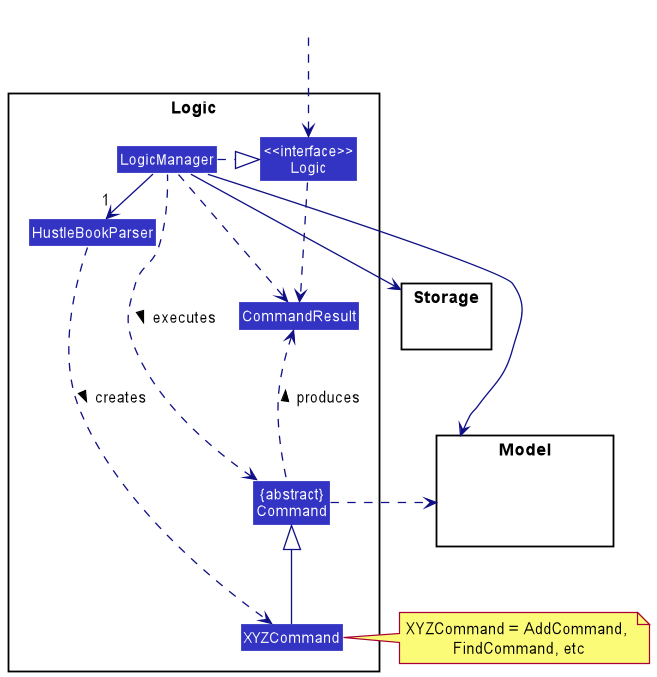

The diagram above was rendered by PlantUML. Its source (embedded in the PNG):
@startuml
!include style.puml
skinparam arrowThickness 1.1
skinparam arrowColor LOGIC_COLOR_T4
skinparam classBackgroundColor LOGIC_COLOR

package Logic {

Class HustleBookParser
Class XYZCommand
Class CommandResult
Class "{abstract}\nCommand" as Command


Class "<<interface>>\nLogic" as Logic
Class LogicManager
}

package Model{
Class HiddenModel #FFFFFF
}

package Storage{
}

Class HiddenOutside #FFFFFF
HiddenOutside ..> Logic

LogicManager .right.|> Logic
LogicManager -right->"1" HustleBookParser
HustleBookParser ..> XYZCommand : creates >

XYZCommand -up-|> Command
LogicManager .left.> Command : executes >

LogicManager --> Model
LogicManager --> Storage
Storage --[hidden] Model
Command .[hidden]up.> Storage
Command .right.> Model
note right of XYZCommand: XYZCommand = AddCommand, \nFindCommand, etc

Logic ..> CommandResult
LogicManager .down.> CommandResult
Command .up.> CommandResult : produces >
@enduml